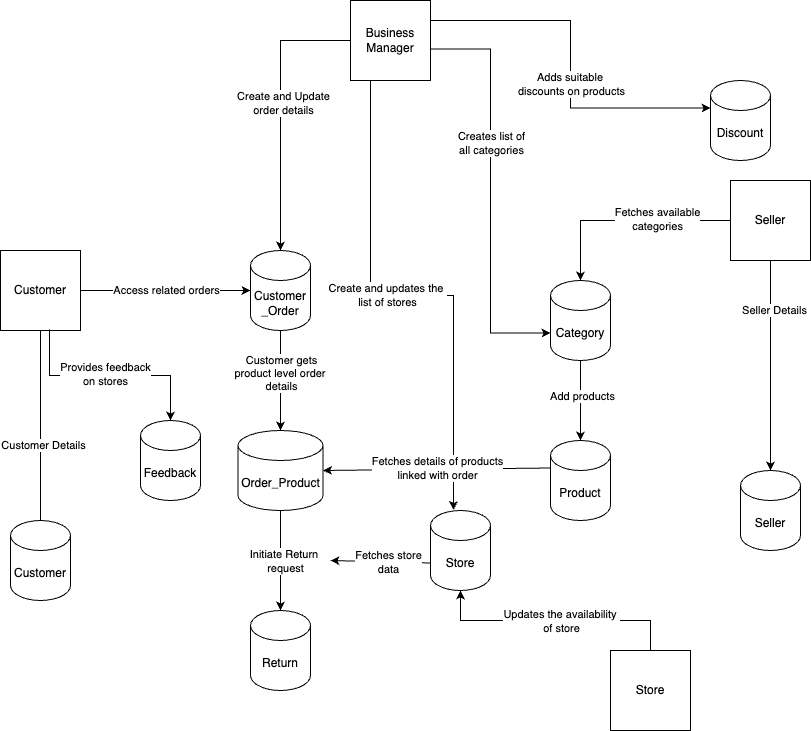

The diagram above was exported from draw.io. Its source (the exported page's mxGraphModel, read from the mxfile embedded in the PNG):
<mxGraphModel dx="1224" dy="676" grid="1" gridSize="10" guides="1" tooltips="1" connect="1" arrows="1" fold="1" page="1" pageScale="1" pageWidth="850" pageHeight="1100" math="0" shadow="0">
  <root>
    <mxCell id="0" />
    <mxCell id="1" parent="0" />
    <mxCell id="AM5MVUDqamhHzideuVzi-1" value="Customer" style="whiteSpace=wrap;html=1;aspect=fixed;" parent="1" vertex="1">
      <mxGeometry x="20" y="280" width="80" height="80" as="geometry" />
    </mxCell>
    <mxCell id="AM5MVUDqamhHzideuVzi-2" value="Business Manager" style="whiteSpace=wrap;html=1;aspect=fixed;" parent="1" vertex="1">
      <mxGeometry x="370" y="30" width="80" height="80" as="geometry" />
    </mxCell>
    <mxCell id="AM5MVUDqamhHzideuVzi-3" value="Store" style="whiteSpace=wrap;html=1;aspect=fixed;" parent="1" vertex="1">
      <mxGeometry x="630" y="680" width="80" height="80" as="geometry" />
    </mxCell>
    <mxCell id="AM5MVUDqamhHzideuVzi-4" value="Seller" style="whiteSpace=wrap;html=1;aspect=fixed;" parent="1" vertex="1">
      <mxGeometry x="750" y="210" width="80" height="80" as="geometry" />
    </mxCell>
    <mxCell id="AM5MVUDqamhHzideuVzi-5" value="" style="endArrow=classic;html=1;rounded=0;entryX=0.5;entryY=1;entryDx=0;entryDy=0;entryPerimeter=0;" parent="1" target="AM5MVUDqamhHzideuVzi-6" edge="1">
      <mxGeometry width="50" height="50" relative="1" as="geometry">
        <mxPoint x="60" y="360" as="sourcePoint" />
        <mxPoint x="120" y="670" as="targetPoint" />
      </mxGeometry>
    </mxCell>
    <mxCell id="AM5MVUDqamhHzideuVzi-7" value="Customer Details&lt;br&gt;" style="edgeLabel;html=1;align=center;verticalAlign=middle;resizable=0;points=[];" parent="AM5MVUDqamhHzideuVzi-5" vertex="1" connectable="0">
      <mxGeometry x="-0.1538" y="2" relative="1" as="geometry">
        <mxPoint as="offset" />
      </mxGeometry>
    </mxCell>
    <mxCell id="AM5MVUDqamhHzideuVzi-6" value="Customer" style="shape=cylinder3;whiteSpace=wrap;html=1;boundedLbl=1;backgroundOutline=1;size=15;" parent="1" vertex="1">
      <mxGeometry x="30" y="550" width="60" height="80" as="geometry" />
    </mxCell>
    <mxCell id="AM5MVUDqamhHzideuVzi-9" value="Return" style="shape=cylinder3;whiteSpace=wrap;html=1;boundedLbl=1;backgroundOutline=1;size=15;" parent="1" vertex="1">
      <mxGeometry x="270" y="640" width="60" height="80" as="geometry" />
    </mxCell>
    <mxCell id="AM5MVUDqamhHzideuVzi-10" value="Customer&lt;div&gt;_Order&lt;/div&gt;" style="shape=cylinder3;whiteSpace=wrap;html=1;boundedLbl=1;backgroundOutline=1;size=15;" parent="1" vertex="1">
      <mxGeometry x="270" y="280" width="60" height="80" as="geometry" />
    </mxCell>
    <mxCell id="AM5MVUDqamhHzideuVzi-11" value="Product" style="shape=cylinder3;whiteSpace=wrap;html=1;boundedLbl=1;backgroundOutline=1;size=15;" parent="1" vertex="1">
      <mxGeometry x="570" y="470" width="60" height="80" as="geometry" />
    </mxCell>
    <mxCell id="AM5MVUDqamhHzideuVzi-12" value="Order_Product" style="shape=cylinder3;whiteSpace=wrap;html=1;boundedLbl=1;backgroundOutline=1;size=15;" parent="1" vertex="1">
      <mxGeometry x="257.5" y="460" width="85" height="80" as="geometry" />
    </mxCell>
    <mxCell id="AM5MVUDqamhHzideuVzi-13" value="Category" style="shape=cylinder3;whiteSpace=wrap;html=1;boundedLbl=1;backgroundOutline=1;size=15;" parent="1" vertex="1">
      <mxGeometry x="570" y="310" width="60" height="80" as="geometry" />
    </mxCell>
    <mxCell id="AM5MVUDqamhHzideuVzi-14" value="Store" style="shape=cylinder3;whiteSpace=wrap;html=1;boundedLbl=1;backgroundOutline=1;size=15;" parent="1" vertex="1">
      <mxGeometry x="450" y="540" width="60" height="80" as="geometry" />
    </mxCell>
    <mxCell id="AM5MVUDqamhHzideuVzi-15" value="Feedback" style="shape=cylinder3;whiteSpace=wrap;html=1;boundedLbl=1;backgroundOutline=1;size=15;" parent="1" vertex="1">
      <mxGeometry x="160" y="450" width="60" height="80" as="geometry" />
    </mxCell>
    <mxCell id="AM5MVUDqamhHzideuVzi-16" value="Seller" style="shape=cylinder3;whiteSpace=wrap;html=1;boundedLbl=1;backgroundOutline=1;size=15;" parent="1" vertex="1">
      <mxGeometry x="760" y="500" width="60" height="80" as="geometry" />
    </mxCell>
    <mxCell id="AM5MVUDqamhHzideuVzi-17" value="Discount" style="shape=cylinder3;whiteSpace=wrap;html=1;boundedLbl=1;backgroundOutline=1;size=15;" parent="1" vertex="1">
      <mxGeometry x="730" y="110" width="60" height="80" as="geometry" />
    </mxCell>
    <mxCell id="AM5MVUDqamhHzideuVzi-18" value="" style="endArrow=classic;html=1;rounded=0;exitX=0;exitY=0.5;exitDx=0;exitDy=0;edgeStyle=orthogonalEdgeStyle;entryX=0.5;entryY=0;entryDx=0;entryDy=0;entryPerimeter=0;" parent="1" source="AM5MVUDqamhHzideuVzi-2" target="AM5MVUDqamhHzideuVzi-10" edge="1">
      <mxGeometry width="50" height="50" relative="1" as="geometry">
        <mxPoint x="270" y="180" as="sourcePoint" />
        <mxPoint x="300" y="270" as="targetPoint" />
      </mxGeometry>
    </mxCell>
    <mxCell id="AM5MVUDqamhHzideuVzi-19" value="Create and Update&lt;br&gt;order details" style="edgeLabel;html=1;align=center;verticalAlign=middle;resizable=0;points=[];" parent="AM5MVUDqamhHzideuVzi-18" vertex="1" connectable="0">
      <mxGeometry x="-0.0599" y="2" relative="1" as="geometry">
        <mxPoint as="offset" />
      </mxGeometry>
    </mxCell>
    <mxCell id="AM5MVUDqamhHzideuVzi-22" value="" style="endArrow=classic;html=1;rounded=0;exitX=1;exitY=0.606;exitDx=0;exitDy=0;exitPerimeter=0;entryX=0;entryY=0;entryDx=0;entryDy=52.5;entryPerimeter=0;edgeStyle=orthogonalEdgeStyle;" parent="1" source="AM5MVUDqamhHzideuVzi-2" target="AM5MVUDqamhHzideuVzi-13" edge="1">
      <mxGeometry width="50" height="50" relative="1" as="geometry">
        <mxPoint x="490" y="350" as="sourcePoint" />
        <mxPoint x="300" y="210" as="targetPoint" />
      </mxGeometry>
    </mxCell>
    <mxCell id="CuE1ozPckqUQd5NB-9-5-2" value="Creates list of&lt;br&gt;all categories" style="edgeLabel;html=1;align=center;verticalAlign=middle;resizable=0;points=[];" parent="AM5MVUDqamhHzideuVzi-22" vertex="1" connectable="0">
      <mxGeometry x="-0.2361" relative="1" as="geometry">
        <mxPoint as="offset" />
      </mxGeometry>
    </mxCell>
    <mxCell id="AM5MVUDqamhHzideuVzi-24" value="" style="endArrow=classic;html=1;rounded=0;exitX=0.25;exitY=1;exitDx=0;exitDy=0;entryX=0.383;entryY=-0.006;entryDx=0;entryDy=0;entryPerimeter=0;edgeStyle=orthogonalEdgeStyle;" parent="1" source="AM5MVUDqamhHzideuVzi-2" target="AM5MVUDqamhHzideuVzi-14" edge="1">
      <mxGeometry width="50" height="50" relative="1" as="geometry">
        <mxPoint x="490" y="350" as="sourcePoint" />
        <mxPoint x="540" y="300" as="targetPoint" />
      </mxGeometry>
    </mxCell>
    <mxCell id="CuE1ozPckqUQd5NB-9-5-1" value="Create and updates the&amp;nbsp;&lt;br&gt;list of stores" style="edgeLabel;html=1;align=center;verticalAlign=middle;resizable=0;points=[];" parent="AM5MVUDqamhHzideuVzi-24" vertex="1" connectable="0">
      <mxGeometry x="-0.0989" y="1" relative="1" as="geometry">
        <mxPoint as="offset" />
      </mxGeometry>
    </mxCell>
    <mxCell id="AM5MVUDqamhHzideuVzi-25" value="" style="endArrow=classic;html=1;rounded=0;exitX=0.613;exitY=0.988;exitDx=0;exitDy=0;exitPerimeter=0;edgeStyle=orthogonalEdgeStyle;" parent="1" source="AM5MVUDqamhHzideuVzi-1" target="AM5MVUDqamhHzideuVzi-15" edge="1">
      <mxGeometry width="50" height="50" relative="1" as="geometry">
        <mxPoint x="430" y="820" as="sourcePoint" />
        <mxPoint x="480" y="770" as="targetPoint" />
      </mxGeometry>
    </mxCell>
    <mxCell id="CuE1ozPckqUQd5NB-9-5-13" value="Provides feedback&lt;br&gt;on stores" style="edgeLabel;html=1;align=center;verticalAlign=middle;resizable=0;points=[];" parent="AM5MVUDqamhHzideuVzi-25" vertex="1" connectable="0">
      <mxGeometry x="-0.0442" y="2" relative="1" as="geometry">
        <mxPoint as="offset" />
      </mxGeometry>
    </mxCell>
    <mxCell id="AM5MVUDqamhHzideuVzi-26" value="" style="endArrow=classic;html=1;rounded=0;entryX=0.5;entryY=0;entryDx=0;entryDy=0;entryPerimeter=0;exitX=0.5;exitY=1;exitDx=0;exitDy=0;" parent="1" source="AM5MVUDqamhHzideuVzi-4" target="AM5MVUDqamhHzideuVzi-16" edge="1">
      <mxGeometry width="50" height="50" relative="1" as="geometry">
        <mxPoint x="800" y="340" as="sourcePoint" />
        <mxPoint x="450" y="300" as="targetPoint" />
      </mxGeometry>
    </mxCell>
    <mxCell id="AM5MVUDqamhHzideuVzi-27" value="Seller Details&lt;br&gt;" style="edgeLabel;html=1;align=center;verticalAlign=middle;resizable=0;points=[];" parent="AM5MVUDqamhHzideuVzi-26" vertex="1" connectable="0">
      <mxGeometry x="-0.5321" y="3" relative="1" as="geometry">
        <mxPoint as="offset" />
      </mxGeometry>
    </mxCell>
    <mxCell id="AM5MVUDqamhHzideuVzi-28" value="" style="endArrow=classic;html=1;rounded=0;exitX=0.5;exitY=0;exitDx=0;exitDy=0;entryX=0.5;entryY=1;entryDx=0;entryDy=0;entryPerimeter=0;edgeStyle=orthogonalEdgeStyle;" parent="1" source="AM5MVUDqamhHzideuVzi-3" target="AM5MVUDqamhHzideuVzi-14" edge="1">
      <mxGeometry width="50" height="50" relative="1" as="geometry">
        <mxPoint x="490" y="350" as="sourcePoint" />
        <mxPoint x="540" y="300" as="targetPoint" />
      </mxGeometry>
    </mxCell>
    <mxCell id="CuE1ozPckqUQd5NB-9-5-14" value="Updates the availability&amp;nbsp;&lt;br&gt;of store" style="edgeLabel;html=1;align=center;verticalAlign=middle;resizable=0;points=[];" parent="AM5MVUDqamhHzideuVzi-28" vertex="1" connectable="0">
      <mxGeometry x="-0.3786" y="1" relative="1" as="geometry">
        <mxPoint x="-42" y="-1" as="offset" />
      </mxGeometry>
    </mxCell>
    <mxCell id="CuE1ozPckqUQd5NB-9-5-4" value="" style="endArrow=classic;html=1;rounded=0;exitX=1;exitY=0.5;exitDx=0;exitDy=0;entryX=0;entryY=0.5;entryDx=0;entryDy=0;entryPerimeter=0;" parent="1" source="AM5MVUDqamhHzideuVzi-1" target="AM5MVUDqamhHzideuVzi-10" edge="1">
      <mxGeometry width="50" height="50" relative="1" as="geometry">
        <mxPoint x="400" y="270" as="sourcePoint" />
        <mxPoint x="450" y="220" as="targetPoint" />
      </mxGeometry>
    </mxCell>
    <mxCell id="CuE1ozPckqUQd5NB-9-5-5" value="Access related orders&lt;br&gt;" style="edgeLabel;html=1;align=center;verticalAlign=middle;resizable=0;points=[];" parent="CuE1ozPckqUQd5NB-9-5-4" vertex="1" connectable="0">
      <mxGeometry y="1" relative="1" as="geometry">
        <mxPoint as="offset" />
      </mxGeometry>
    </mxCell>
    <mxCell id="CuE1ozPckqUQd5NB-9-5-6" value="" style="endArrow=classic;html=1;rounded=0;exitX=0.5;exitY=1;exitDx=0;exitDy=0;exitPerimeter=0;" parent="1" source="AM5MVUDqamhHzideuVzi-10" target="AM5MVUDqamhHzideuVzi-12" edge="1">
      <mxGeometry width="50" height="50" relative="1" as="geometry">
        <mxPoint x="400" y="700" as="sourcePoint" />
        <mxPoint x="450" y="650" as="targetPoint" />
      </mxGeometry>
    </mxCell>
    <mxCell id="CuE1ozPckqUQd5NB-9-5-7" value="Customer gets&lt;br&gt;product level order&amp;nbsp;&lt;br&gt;details" style="edgeLabel;html=1;align=center;verticalAlign=middle;resizable=0;points=[];" parent="CuE1ozPckqUQd5NB-9-5-6" vertex="1" connectable="0">
      <mxGeometry x="-0.16" relative="1" as="geometry">
        <mxPoint as="offset" />
      </mxGeometry>
    </mxCell>
    <mxCell id="CuE1ozPckqUQd5NB-9-5-8" value="" style="endArrow=classic;html=1;rounded=0;exitX=0.5;exitY=1;exitDx=0;exitDy=0;exitPerimeter=0;entryX=0.5;entryY=0;entryDx=0;entryDy=0;entryPerimeter=0;" parent="1" source="AM5MVUDqamhHzideuVzi-12" target="AM5MVUDqamhHzideuVzi-9" edge="1">
      <mxGeometry width="50" height="50" relative="1" as="geometry">
        <mxPoint x="400" y="510" as="sourcePoint" />
        <mxPoint x="450" y="460" as="targetPoint" />
      </mxGeometry>
    </mxCell>
    <mxCell id="CuE1ozPckqUQd5NB-9-5-9" value="Initiate Return&amp;nbsp;&lt;br&gt;request" style="edgeLabel;html=1;align=center;verticalAlign=middle;resizable=0;points=[];" parent="CuE1ozPckqUQd5NB-9-5-8" vertex="1" connectable="0">
      <mxGeometry y="4" relative="1" as="geometry">
        <mxPoint as="offset" />
      </mxGeometry>
    </mxCell>
    <mxCell id="CuE1ozPckqUQd5NB-9-5-11" value="" style="endArrow=classic;html=1;rounded=0;exitX=0;exitY=0;exitDx=0;exitDy=52.5;exitPerimeter=0;" parent="1" source="AM5MVUDqamhHzideuVzi-14" edge="1">
      <mxGeometry width="50" height="50" relative="1" as="geometry">
        <mxPoint x="400" y="620" as="sourcePoint" />
        <mxPoint x="350" y="590" as="targetPoint" />
      </mxGeometry>
    </mxCell>
    <mxCell id="CuE1ozPckqUQd5NB-9-5-12" value="Fetches store&lt;br&gt;data" style="edgeLabel;html=1;align=center;verticalAlign=middle;resizable=0;points=[];" parent="CuE1ozPckqUQd5NB-9-5-11" vertex="1" connectable="0">
      <mxGeometry x="-0.1428" relative="1" as="geometry">
        <mxPoint as="offset" />
      </mxGeometry>
    </mxCell>
    <mxCell id="CuE1ozPckqUQd5NB-9-5-15" value="" style="endArrow=classic;html=1;rounded=0;exitX=0;exitY=0.5;exitDx=0;exitDy=0;entryX=0.5;entryY=0;entryDx=0;entryDy=0;entryPerimeter=0;edgeStyle=orthogonalEdgeStyle;" parent="1" source="AM5MVUDqamhHzideuVzi-4" target="AM5MVUDqamhHzideuVzi-13" edge="1">
      <mxGeometry width="50" height="50" relative="1" as="geometry">
        <mxPoint x="280" y="510" as="sourcePoint" />
        <mxPoint x="330" y="460" as="targetPoint" />
      </mxGeometry>
    </mxCell>
    <mxCell id="CuE1ozPckqUQd5NB-9-5-16" value="Fetches available&lt;br&gt;categories" style="edgeLabel;html=1;align=center;verticalAlign=middle;resizable=0;points=[];" parent="CuE1ozPckqUQd5NB-9-5-15" vertex="1" connectable="0">
      <mxGeometry x="-0.2909" y="-2" relative="1" as="geometry">
        <mxPoint as="offset" />
      </mxGeometry>
    </mxCell>
    <mxCell id="CuE1ozPckqUQd5NB-9-5-17" value="" style="endArrow=classic;html=1;rounded=0;exitX=0.5;exitY=1;exitDx=0;exitDy=0;exitPerimeter=0;entryX=0.5;entryY=0;entryDx=0;entryDy=0;entryPerimeter=0;" parent="1" source="AM5MVUDqamhHzideuVzi-13" target="AM5MVUDqamhHzideuVzi-11" edge="1">
      <mxGeometry width="50" height="50" relative="1" as="geometry">
        <mxPoint x="280" y="630" as="sourcePoint" />
        <mxPoint x="330" y="580" as="targetPoint" />
      </mxGeometry>
    </mxCell>
    <mxCell id="CuE1ozPckqUQd5NB-9-5-18" value="Add products" style="edgeLabel;html=1;align=center;verticalAlign=middle;resizable=0;points=[];" parent="CuE1ozPckqUQd5NB-9-5-17" vertex="1" connectable="0">
      <mxGeometry x="-0.1357" y="1" relative="1" as="geometry">
        <mxPoint as="offset" />
      </mxGeometry>
    </mxCell>
    <mxCell id="CuE1ozPckqUQd5NB-9-5-19" value="" style="endArrow=classic;html=1;rounded=0;entryX=0;entryY=0;entryDx=0;entryDy=27.5;entryPerimeter=0;exitX=1;exitY=0.25;exitDx=0;exitDy=0;edgeStyle=orthogonalEdgeStyle;" parent="1" source="AM5MVUDqamhHzideuVzi-2" target="AM5MVUDqamhHzideuVzi-17" edge="1">
      <mxGeometry width="50" height="50" relative="1" as="geometry">
        <mxPoint x="280" y="390" as="sourcePoint" />
        <mxPoint x="330" y="340" as="targetPoint" />
      </mxGeometry>
    </mxCell>
    <mxCell id="CuE1ozPckqUQd5NB-9-5-20" value="Adds suitable&amp;nbsp;&lt;br&gt;discounts on products" style="edgeLabel;html=1;align=center;verticalAlign=middle;resizable=0;points=[];" parent="CuE1ozPckqUQd5NB-9-5-19" vertex="1" connectable="0">
      <mxGeometry x="0.1069" relative="1" as="geometry">
        <mxPoint as="offset" />
      </mxGeometry>
    </mxCell>
    <mxCell id="CuE1ozPckqUQd5NB-9-5-23" value="" style="endArrow=classic;html=1;rounded=0;exitX=0;exitY=0;exitDx=0;exitDy=27.5;exitPerimeter=0;entryX=1;entryY=0.5;entryDx=0;entryDy=0;entryPerimeter=0;" parent="1" source="AM5MVUDqamhHzideuVzi-11" target="AM5MVUDqamhHzideuVzi-12" edge="1">
      <mxGeometry width="50" height="50" relative="1" as="geometry">
        <mxPoint x="280" y="450" as="sourcePoint" />
        <mxPoint x="330" y="400" as="targetPoint" />
      </mxGeometry>
    </mxCell>
    <mxCell id="CuE1ozPckqUQd5NB-9-5-24" value="Fetches details of products&lt;br&gt;linked with order" style="edgeLabel;html=1;align=center;verticalAlign=middle;resizable=0;points=[];" parent="CuE1ozPckqUQd5NB-9-5-23" vertex="1" connectable="0">
      <mxGeometry x="-0.0062" y="-1" relative="1" as="geometry">
        <mxPoint as="offset" />
      </mxGeometry>
    </mxCell>
  </root>
</mxGraphModel>